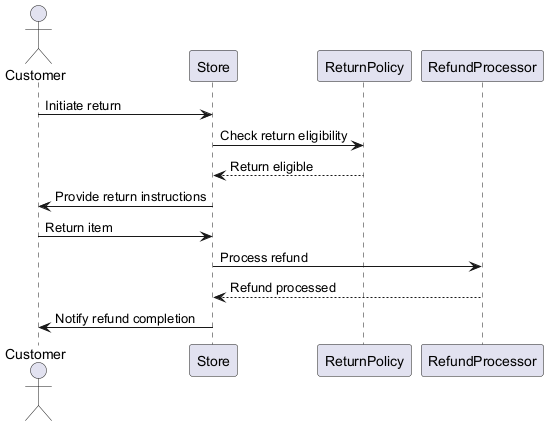

The diagram above was rendered by PlantUML. Its source (embedded in the PNG):
@startuml
actor Customer
participant Store
participant ReturnPolicy
participant RefundProcessor

Customer -> Store: Initiate return
Store -> ReturnPolicy: Check return eligibility
ReturnPolicy --> Store: Return eligible
Store -> Customer: Provide return instructions
Customer -> Store: Return item
Store -> RefundProcessor: Process refund
RefundProcessor --> Store: Refund processed
Store -> Customer: Notify refund completion
@enduml